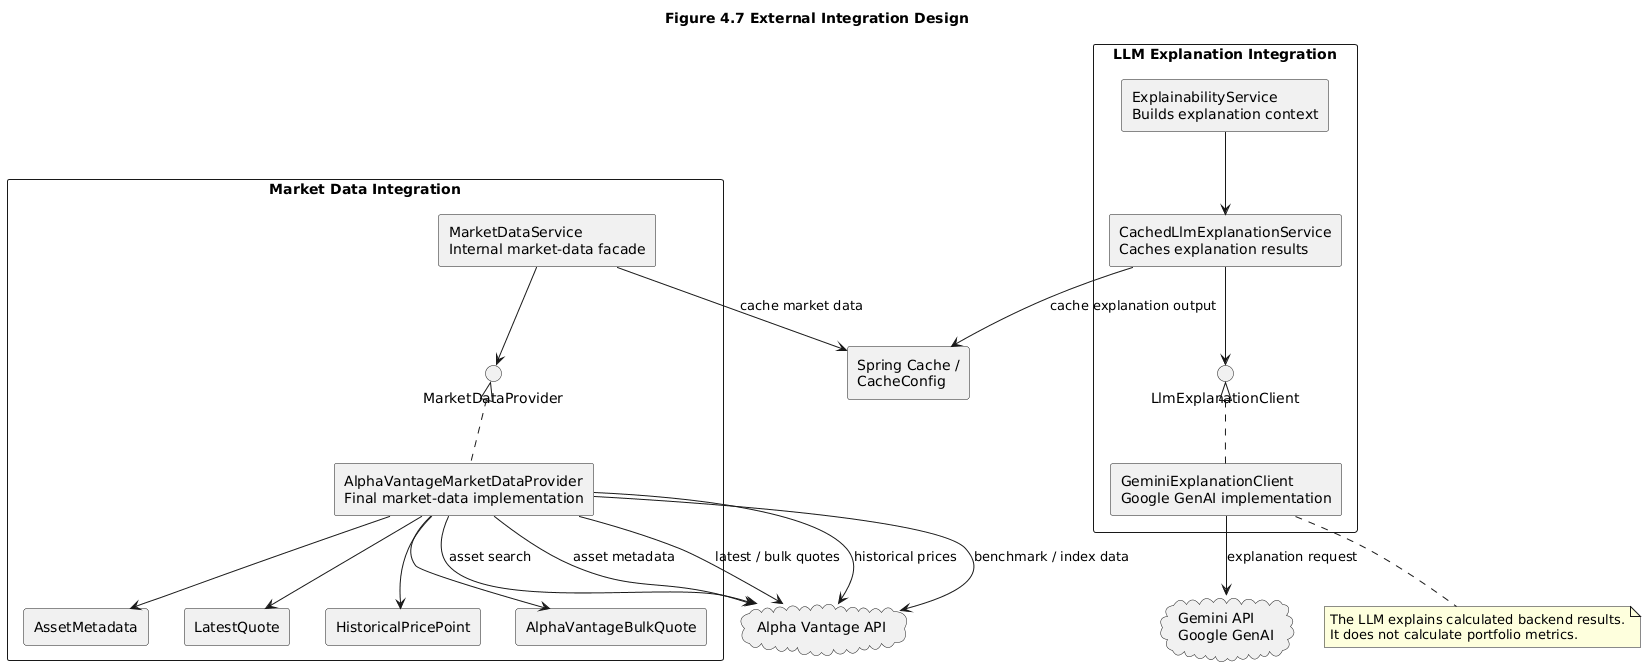

The diagram above was rendered by PlantUML. Its source (embedded in the PNG):
@startuml
title Figure 4.7 External Integration Design

skinparam componentStyle rectangle
skinparam shadowing false
skinparam packageStyle rectangle

package "Market Data Integration" {
  component "MarketDataService\nInternal market-data facade" as MarketDataService
  interface "MarketDataProvider" as MarketDataProvider
  component "AlphaVantageMarketDataProvider\nFinal market-data implementation" as AlphaProvider

  component "AssetMetadata" as AssetMetadata
  component "LatestQuote" as LatestQuote
  component "HistoricalPricePoint" as HistoricalPricePoint
  component "AlphaVantageBulkQuote" as BulkQuote
}

package "LLM Explanation Integration" {
  component "ExplainabilityService\nBuilds explanation context" as ExplainabilityService
  component "CachedLlmExplanationService\nCaches explanation results" as CachedExplanationService
  interface "LlmExplanationClient" as LlmClient
  component "GeminiExplanationClient\nGoogle GenAI implementation" as GeminiClient
}

component "Spring Cache /\nCacheConfig" as Cache

cloud "Alpha Vantage API" as AlphaVantage
cloud "Gemini API\nGoogle GenAI" as Gemini

MarketDataService --> MarketDataProvider
MarketDataProvider <|.. AlphaProvider

AlphaProvider --> AlphaVantage : asset search
AlphaProvider --> AlphaVantage : asset metadata
AlphaProvider --> AlphaVantage : latest / bulk quotes
AlphaProvider --> AlphaVantage : historical prices
AlphaProvider --> AlphaVantage : benchmark / index data

AlphaProvider --> AssetMetadata
AlphaProvider --> LatestQuote
AlphaProvider --> HistoricalPricePoint
AlphaProvider --> BulkQuote

MarketDataService --> Cache : cache market data

ExplainabilityService --> CachedExplanationService
CachedExplanationService --> LlmClient
LlmClient <|.. GeminiClient
GeminiClient --> Gemini : explanation request

CachedExplanationService --> Cache : cache explanation output


note bottom of GeminiClient
The LLM explains calculated backend results.
It does not calculate portfolio metrics.
end note
@enduml